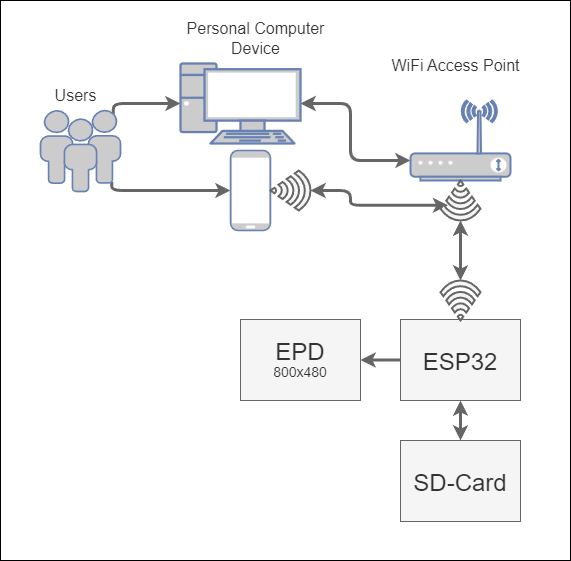

The diagram above was exported from draw.io. Its source (the exported page's mxGraphModel, read from the mxfile embedded in the PNG):
<mxGraphModel dx="1302" dy="851" grid="1" gridSize="10" guides="1" tooltips="1" connect="1" arrows="1" fold="1" page="1" pageScale="1" pageWidth="1169" pageHeight="827" background="#ffffff" math="0" shadow="0">
  <root>
    <mxCell id="0" />
    <mxCell id="1" parent="0" />
    <mxCell id="34" value="" style="rounded=0;whiteSpace=wrap;html=1;fillColor=none;strokeColor=#000000;" parent="1" vertex="1">
      <mxGeometry x="200" y="40" width="570" height="560" as="geometry" />
    </mxCell>
    <mxCell id="2" value="&lt;p style=&quot;line-height: 50%;&quot;&gt;&lt;font style=&quot;font-size: 24px;&quot;&gt;EPD&lt;/font&gt;&lt;br&gt;&lt;font style=&quot;font-size: 14px;&quot;&gt;800x480&lt;/font&gt;&lt;/p&gt;" style="rounded=0;whiteSpace=wrap;html=1;fillColor=#f5f5f5;fontColor=#333333;strokeColor=#666666;fontSize=30;fontStyle=0" parent="1" vertex="1">
      <mxGeometry x="440" y="359" width="120" height="81" as="geometry" />
    </mxCell>
    <mxCell id="23" style="edgeStyle=orthogonalEdgeStyle;html=1;exitX=1;exitY=0.5;exitDx=0;exitDy=0;exitPerimeter=0;labelBackgroundColor=none;strokeWidth=3;fontSize=14;fontColor=#000000;fillColor=#f5f5f5;strokeColor=#666666;startArrow=classic;startFill=1;" parent="1" source="9" target="7" edge="1">
      <mxGeometry relative="1" as="geometry">
        <Array as="points">
          <mxPoint x="550" y="143" />
          <mxPoint x="550" y="200" />
        </Array>
      </mxGeometry>
    </mxCell>
    <mxCell id="9" value="" style="fontColor=#0066CC;verticalAlign=top;verticalLabelPosition=bottom;labelPosition=center;align=center;html=1;outlineConnect=0;fillColor=#CCCCCC;strokeColor=#6881B3;gradientColor=none;gradientDirection=north;strokeWidth=2;shape=mxgraph.networks.pc;fontSize=20;" parent="1" vertex="1">
      <mxGeometry x="380" y="103" width="120" height="80" as="geometry" />
    </mxCell>
    <mxCell id="19" style="edgeStyle=none;html=1;exitX=0;exitY=0.5;exitDx=0;exitDy=0;labelBackgroundColor=none;strokeWidth=3;fontSize=14;fontColor=#000000;fillColor=#f5f5f5;strokeColor=#666666;entryX=1;entryY=0.5;entryDx=0;entryDy=0;" parent="1" source="10" target="2" edge="1">
      <mxGeometry relative="1" as="geometry">
        <mxPoint x="540" y="420" as="targetPoint" />
      </mxGeometry>
    </mxCell>
    <mxCell id="20" style="edgeStyle=orthogonalEdgeStyle;html=1;exitX=0.91;exitY=0.05;exitDx=0;exitDy=0;exitPerimeter=0;entryX=0;entryY=0.5;entryDx=0;entryDy=0;entryPerimeter=0;labelBackgroundColor=none;strokeWidth=3;fontSize=14;fontColor=#000000;fillColor=#f5f5f5;strokeColor=#666666;" parent="1" source="16" target="9" edge="1">
      <mxGeometry relative="1" as="geometry">
        <Array as="points">
          <mxPoint x="313" y="143" />
        </Array>
      </mxGeometry>
    </mxCell>
    <mxCell id="21" style="edgeStyle=orthogonalEdgeStyle;html=1;exitX=0.89;exitY=0.88;exitDx=0;exitDy=0;exitPerimeter=0;entryX=0;entryY=0.5;entryDx=0;entryDy=0;entryPerimeter=0;labelBackgroundColor=none;strokeWidth=3;fontSize=14;fontColor=#000000;fillColor=#f5f5f5;strokeColor=#666666;" parent="1" source="16" target="8" edge="1">
      <mxGeometry relative="1" as="geometry">
        <Array as="points">
          <mxPoint x="311" y="230" />
        </Array>
      </mxGeometry>
    </mxCell>
    <mxCell id="16" value="" style="fontColor=#0066CC;verticalAlign=top;verticalLabelPosition=bottom;labelPosition=center;align=center;html=1;outlineConnect=0;fillColor=#CCCCCC;strokeColor=#6881B3;gradientColor=none;gradientDirection=north;strokeWidth=2;shape=mxgraph.networks.users;labelBackgroundColor=none;fontSize=14;" parent="1" vertex="1">
      <mxGeometry x="240" y="150" width="80" height="81" as="geometry" />
    </mxCell>
    <mxCell id="27" value="" style="edgeStyle=orthogonalEdgeStyle;html=1;labelBackgroundColor=none;strokeWidth=3;fontSize=14;fontColor=#000000;fillColor=#f5f5f5;strokeColor=#666666;startArrow=classic;startFill=1;" parent="1" source="17" target="18" edge="1">
      <mxGeometry relative="1" as="geometry" />
    </mxCell>
    <mxCell id="25" value="" style="html=1;labelBackgroundColor=none;strokeWidth=3;fontSize=14;fontColor=#000000;fillColor=#f5f5f5;strokeColor=#666666;entryX=0.81;entryY=0.38;entryDx=0;entryDy=0;entryPerimeter=0;edgeStyle=orthogonalEdgeStyle;startArrow=classic;startFill=1;" parent="1" source="22" target="18" edge="1">
      <mxGeometry relative="1" as="geometry">
        <mxPoint x="610" y="263" as="targetPoint" />
        <Array as="points">
          <mxPoint x="550" y="230" />
          <mxPoint x="550" y="245" />
        </Array>
      </mxGeometry>
    </mxCell>
    <mxCell id="29" value="" style="group" parent="1" vertex="1" connectable="0">
      <mxGeometry x="610" y="140" width="100" height="120" as="geometry" />
    </mxCell>
    <mxCell id="7" value="" style="fontColor=#0066CC;verticalAlign=top;verticalLabelPosition=bottom;labelPosition=center;align=center;html=1;outlineConnect=0;fillColor=#CCCCCC;strokeColor=#6881B3;gradientColor=none;gradientDirection=north;strokeWidth=2;shape=mxgraph.networks.wireless_modem;fontSize=20;" parent="29" vertex="1">
      <mxGeometry width="100" height="80" as="geometry" />
    </mxCell>
    <mxCell id="18" value="" style="html=1;verticalLabelPosition=bottom;align=center;labelBackgroundColor=#ffffff;verticalAlign=top;strokeWidth=2;shadow=0;dashed=0;shape=mxgraph.ios7.icons.wifi;pointerEvents=1;fontSize=14;fillColor=#f5f5f5;fontColor=#333333;strokeColor=#666666;rotation=-180;" parent="29" vertex="1">
      <mxGeometry x="30" y="80" width="40" height="40" as="geometry" />
    </mxCell>
    <mxCell id="30" value="" style="group" parent="1" vertex="1" connectable="0">
      <mxGeometry x="600" y="320" width="120" height="120" as="geometry" />
    </mxCell>
    <mxCell id="10" value="&lt;p style=&quot;line-height: 80%;&quot;&gt;&lt;font style=&quot;font-size: 24px;&quot;&gt;ESP32&lt;/font&gt;&lt;/p&gt;" style="rounded=0;whiteSpace=wrap;html=1;fillColor=#f5f5f5;fontColor=#333333;strokeColor=#666666;fontSize=30;fontStyle=0" parent="30" vertex="1">
      <mxGeometry y="39" width="120" height="81" as="geometry" />
    </mxCell>
    <mxCell id="17" value="" style="html=1;verticalLabelPosition=bottom;align=center;labelBackgroundColor=#ffffff;verticalAlign=top;strokeWidth=2;shadow=0;dashed=0;shape=mxgraph.ios7.icons.wifi;pointerEvents=1;fontSize=14;fillColor=#f5f5f5;fontColor=#333333;strokeColor=#666666;" parent="30" vertex="1">
      <mxGeometry x="40" width="40" height="40" as="geometry" />
    </mxCell>
    <mxCell id="31" value="&lt;p style=&quot;line-height: 50%;&quot;&gt;&lt;span style=&quot;font-size: 24px;&quot;&gt;SD-Card&lt;/span&gt;&lt;/p&gt;" style="rounded=0;whiteSpace=wrap;html=1;fillColor=#f5f5f5;fontColor=#333333;strokeColor=#666666;fontSize=30;fontStyle=0" parent="1" vertex="1">
      <mxGeometry x="600" y="480" width="120" height="81" as="geometry" />
    </mxCell>
    <mxCell id="32" style="html=1;exitX=0.5;exitY=1;exitDx=0;exitDy=0;entryX=0.5;entryY=0;entryDx=0;entryDy=0;labelBackgroundColor=none;strokeWidth=3;fontSize=14;fontColor=#000000;startArrow=classic;startFill=1;fillColor=#f5f5f5;strokeColor=#666666;" parent="1" source="10" target="31" edge="1">
      <mxGeometry relative="1" as="geometry" />
    </mxCell>
    <mxCell id="33" value="" style="group" parent="1" vertex="1" connectable="0">
      <mxGeometry x="430" y="190" width="80" height="80" as="geometry" />
    </mxCell>
    <mxCell id="8" value="" style="fontColor=#0066CC;verticalAlign=top;verticalLabelPosition=bottom;labelPosition=center;align=center;html=1;outlineConnect=0;fillColor=#CCCCCC;strokeColor=#6881B3;gradientColor=none;gradientDirection=north;strokeWidth=2;shape=mxgraph.networks.mobile;fontSize=20;" parent="33" vertex="1">
      <mxGeometry width="40" height="80" as="geometry" />
    </mxCell>
    <mxCell id="22" value="" style="html=1;verticalLabelPosition=bottom;align=center;labelBackgroundColor=#ffffff;verticalAlign=top;strokeWidth=2;shadow=0;dashed=0;shape=mxgraph.ios7.icons.wifi;pointerEvents=1;fontSize=14;fillColor=#f5f5f5;fontColor=#333333;strokeColor=#666666;rotation=90;" parent="33" vertex="1">
      <mxGeometry x="40" y="20" width="40" height="40" as="geometry" />
    </mxCell>
    <mxCell id="35" value="Users" style="text;html=1;align=center;verticalAlign=middle;resizable=0;points=[];autosize=1;fillColor=none;fontColor=#333333;strokeColor=none;fontSize=16;" vertex="1" parent="1">
      <mxGeometry x="240" y="120" width="70" height="30" as="geometry" />
    </mxCell>
    <mxCell id="36" value="Personal Computer &lt;br&gt;Device" style="text;html=1;align=center;verticalAlign=middle;resizable=0;points=[];autosize=1;fillColor=none;fontColor=#333333;strokeColor=none;fontSize=16;" vertex="1" parent="1">
      <mxGeometry x="375" y="53" width="160" height="50" as="geometry" />
    </mxCell>
    <mxCell id="37" value="WiFi Access Point" style="text;html=1;align=center;verticalAlign=middle;resizable=0;points=[];autosize=1;fillColor=none;fontColor=#333333;strokeColor=none;fontSize=16;" vertex="1" parent="1">
      <mxGeometry x="580" y="90" width="150" height="30" as="geometry" />
    </mxCell>
  </root>
</mxGraphModel>